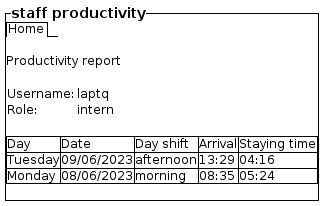

The diagram above was rendered by PlantUML. Its source (embedded in the PNG):
@startsalt

{^==staff productivity
    {/ Home }

    .
    Productivity report
    .
    {
        Username: | laptq
        Role: | intern
    }
    .
    {#
        Day | Date | Day shift | Arrival | Staying time
        Tuesday | 09/06/2023 | afternoon | 13:29 | 04:16
        Monday | 08/06/2023 | morning | 08:35 | 05:24
    }
    .
}

@endsalt